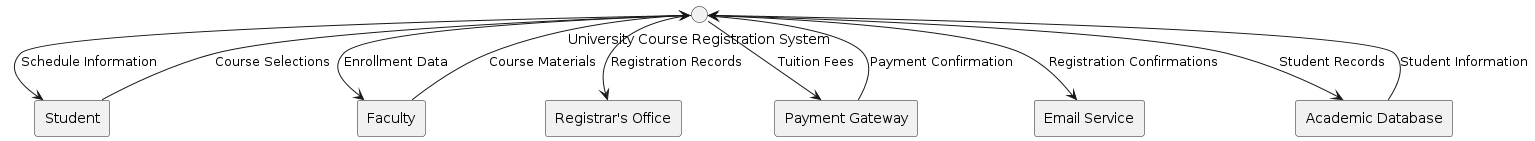

The diagram above was rendered by PlantUML. Its source (embedded in the PNG):
@startuml

' Style settings
skinparam backgroundColor white
skinparam handwritten false

' Circle style for system
circle "University Course Registration System" as System

' External entities as simple rectangles
rectangle "Student" as Student
rectangle "Faculty" as Faculty
rectangle "Registrar's Office" as RegistrarOffice
rectangle "Payment Gateway" as PaymentGateway
rectangle "Email Service" as EmailService
rectangle "Academic Database" as AcademicDB

' Data Flows
Student --> System: Course Selections
System --> Student: Schedule Information
Faculty --> System: Course Materials
System --> Faculty: Enrollment Data
System --> RegistrarOffice: Registration Records
System --> PaymentGateway: Tuition Fees
PaymentGateway --> System: Payment Confirmation
System --> EmailService: Registration Confirmations
System --> AcademicDB: Student Records
AcademicDB --> System: Student Information

@enduml